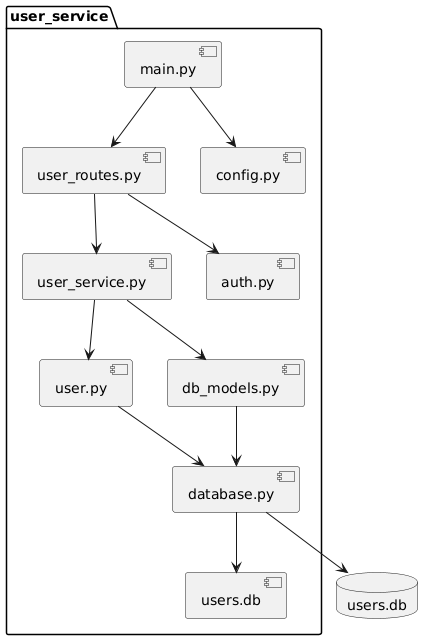

The diagram above was rendered by PlantUML. Its source (embedded in the PNG):
@startuml
package "user_service" {
  [main.py] --> [user_routes.py]
  [user_routes.py] --> [user_service.py]
  [user_service.py] --> [user.py]
  [user_service.py] --> [db_models.py]
  [user.py] --> [database.py]
  [db_models.py] --> [database.py]
  [database.py] --> [users.db]
  [user_routes.py] --> [auth.py]
  [main.py] --> [config.py]
}

database "users.db" as db

[database.py] --> db
@enduml